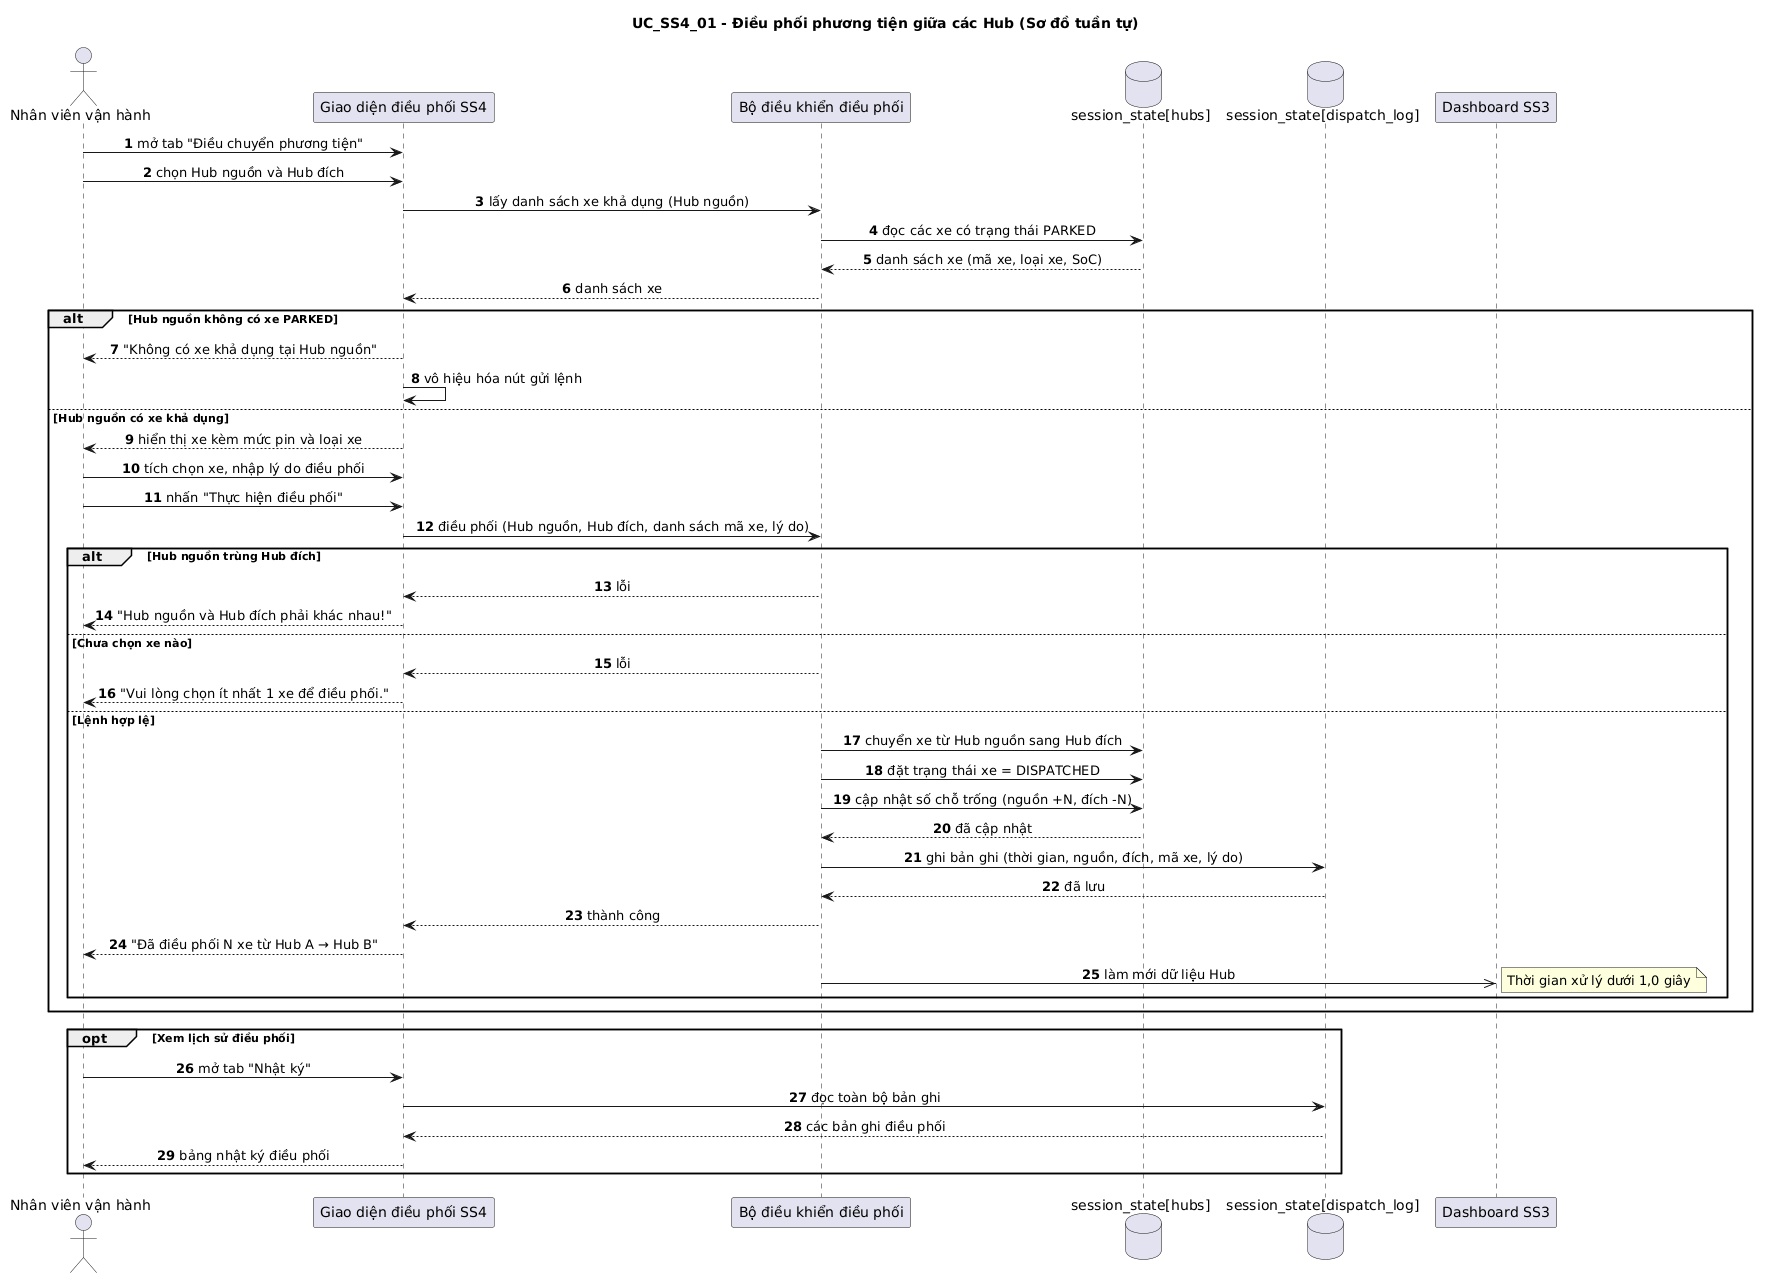

The diagram above was rendered by PlantUML. Its source (embedded in the PNG):
@startuml
title UC_SS4_01 - Điều phối phương tiện giữa các Hub (Sơ đồ tuần tự)
skinparam shadowing false
skinparam sequenceMessageAlign center
autonumber

actor "Nhân viên vận hành" as OP
participant "Giao diện điều phối SS4" as UI
participant "Bộ điều khiển điều phối" as CTRL
database "session_state[hubs]" as HUBS
database "session_state[dispatch_log]" as LOG
participant "Dashboard SS3" as DASH

OP -> UI : mở tab "Điều chuyển phương tiện"
OP -> UI : chọn Hub nguồn và Hub đích
UI -> CTRL : lấy danh sách xe khả dụng (Hub nguồn)
CTRL -> HUBS : đọc các xe có trạng thái PARKED
HUBS --> CTRL : danh sách xe (mã xe, loại xe, SoC)
CTRL --> UI : danh sách xe

alt Hub nguồn không có xe PARKED
  UI --> OP : "Không có xe khả dụng tại Hub nguồn"
  UI -> UI : vô hiệu hóa nút gửi lệnh
else Hub nguồn có xe khả dụng
  UI --> OP : hiển thị xe kèm mức pin và loại xe
  OP -> UI : tích chọn xe, nhập lý do điều phối
  OP -> UI : nhấn "Thực hiện điều phối"
  UI -> CTRL : điều phối (Hub nguồn, Hub đích, danh sách mã xe, lý do)

  alt Hub nguồn trùng Hub đích
    CTRL --> UI : lỗi
    UI --> OP : "Hub nguồn và Hub đích phải khác nhau!"
  else Chưa chọn xe nào
    CTRL --> UI : lỗi
    UI --> OP : "Vui lòng chọn ít nhất 1 xe để điều phối."
  else Lệnh hợp lệ
    CTRL -> HUBS : chuyển xe từ Hub nguồn sang Hub đích
    CTRL -> HUBS : đặt trạng thái xe = DISPATCHED
    CTRL -> HUBS : cập nhật số chỗ trống (nguồn +N, đích -N)
    HUBS --> CTRL : đã cập nhật
    CTRL -> LOG : ghi bản ghi (thời gian, nguồn, đích, mã xe, lý do)
    LOG --> CTRL : đã lưu
    CTRL --> UI : thành công
    UI --> OP : "Đã điều phối N xe từ Hub A → Hub B"
    CTRL ->> DASH : làm mới dữ liệu Hub
    note right: Thời gian xử lý dưới 1,0 giây
  end
end

opt Xem lịch sử điều phối
  OP -> UI : mở tab "Nhật ký"
  UI -> LOG : đọc toàn bộ bản ghi
  LOG --> UI : các bản ghi điều phối
  UI --> OP : bảng nhật ký điều phối
end
@enduml